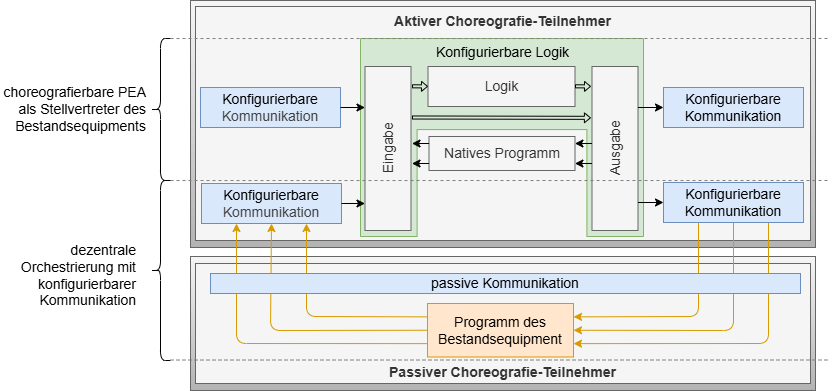

The diagram above was exported from draw.io. Its source (the exported page's mxGraphModel, read from the mxfile embedded in the PNG):
<mxGraphModel dx="239" dy="607" grid="1" gridSize="10" guides="1" tooltips="1" connect="1" arrows="1" fold="1" page="1" pageScale="1" pageWidth="827" pageHeight="1169" math="0" shadow="0">
  <root>
    <mxCell id="0" />
    <mxCell id="1" parent="0" />
    <mxCell id="49" value="" style="rounded=0;whiteSpace=wrap;html=1;fontSize=12;fillColor=#f5f5f5;gradientColor=#b3b3b3;strokeColor=#666666;fontColor=#0A0A0A;fontStyle=1;verticalAlign=top;" parent="1" vertex="1">
      <mxGeometry x="1160" y="716" width="625" height="134" as="geometry" />
    </mxCell>
    <mxCell id="50" value="Passiver Choreografie-Teilnehmer" style="rounded=0;whiteSpace=wrap;html=1;fontSize=14;fillColor=#f5f5f5;gradientColor=none;strokeColor=#666666;fontColor=#333333;fontStyle=1;verticalAlign=bottom;perimeterSpacing=1;strokeWidth=1;" parent="1" vertex="1">
      <mxGeometry x="1165" y="723" width="615" height="120" as="geometry" />
    </mxCell>
    <mxCell id="65" value="" style="rounded=0;whiteSpace=wrap;html=1;fontSize=14;fillColor=#f5f5f5;gradientColor=#b3b3b3;strokeColor=#666666;fontColor=#0A0A0A;fontStyle=1;verticalAlign=middle;" vertex="1" parent="1">
      <mxGeometry x="1160" y="460" width="625" height="247" as="geometry" />
    </mxCell>
    <mxCell id="66" value="Aktiver Choreografie-Teilnehmer" style="rounded=0;whiteSpace=wrap;html=1;fontSize=14;fillColor=#f5f5f5;gradientColor=none;strokeColor=#666666;fontColor=#333333;fontStyle=1;verticalAlign=top;perimeterSpacing=1;strokeWidth=1;" vertex="1" parent="1">
      <mxGeometry x="1165" y="466" width="615" height="234" as="geometry" />
    </mxCell>
    <mxCell id="67" value="Natives Programm" style="rounded=0;whiteSpace=wrap;html=1;fillColor=#f5f5f5;strokeColor=#666666;verticalAlign=middle;fontStyle=0;fontSize=14;fontColor=#333333;" vertex="1" parent="1">
      <mxGeometry x="1398.5" y="596" width="146" height="34" as="geometry" />
    </mxCell>
    <mxCell id="68" value="" style="verticalLabelPosition=bottom;verticalAlign=middle;html=1;shape=mxgraph.basic.polygon;polyCoords=[[0,1],[0,0],[1,0],[1,1],[0.8,1],[0.8,0.46],[0.2,0.46],[0.2,1]];polyline=0;fillColor=#d5e8d4;strokeColor=#82b366;fontSize=14;" vertex="1" parent="1">
      <mxGeometry x="1330" y="498" width="283" height="198" as="geometry" />
    </mxCell>
    <mxCell id="69" value="Eingabe" style="rounded=0;whiteSpace=wrap;html=1;fillColor=#f5f5f5;strokeColor=#666666;fontColor=#333333;fontSize=14;horizontal=0;verticalAlign=middle;" vertex="1" parent="1">
      <mxGeometry x="1334.5" y="526" width="46" height="164" as="geometry" />
    </mxCell>
    <mxCell id="70" value="Ausgabe" style="rounded=0;whiteSpace=wrap;html=1;fillColor=#f5f5f5;strokeColor=#666666;fontColor=#333333;fontSize=14;horizontal=0;verticalAlign=middle;" vertex="1" parent="1">
      <mxGeometry x="1561.5" y="526" width="46" height="164" as="geometry" />
    </mxCell>
    <mxCell id="71" value="Logik" style="rounded=0;whiteSpace=wrap;html=1;fillColor=#f5f5f5;strokeColor=#666666;fontColor=#333333;fontSize=14;verticalAlign=middle;" vertex="1" parent="1">
      <mxGeometry x="1397.5" y="526" width="147" height="40" as="geometry" />
    </mxCell>
    <mxCell id="72" style="edgeStyle=none;html=1;exitX=1;exitY=0.5;exitDx=0;exitDy=0;fontColor=#000000;strokeColor=#000000;endArrow=none;endFill=0;startArrow=classic;startFill=1;entryX=0.002;entryY=0.219;entryDx=0;entryDy=0;entryPerimeter=0;fontSize=14;verticalAlign=middle;" edge="1" parent="1">
      <mxGeometry relative="1" as="geometry">
        <mxPoint x="1544.4099999999999" y="623" as="sourcePoint" />
        <mxPoint x="1561.502" y="623.0059999999999" as="targetPoint" />
      </mxGeometry>
    </mxCell>
    <mxCell id="75" style="edgeStyle=none;html=1;exitX=1;exitY=0.5;exitDx=0;exitDy=0;fontColor=#000000;strokeColor=#000000;endArrow=none;endFill=0;startArrow=classic;startFill=1;entryX=0.002;entryY=0.219;entryDx=0;entryDy=0;entryPerimeter=0;fontSize=14;verticalAlign=middle;" edge="1" parent="1">
      <mxGeometry relative="1" as="geometry">
        <mxPoint x="1381.5" y="623" as="sourcePoint" />
        <mxPoint x="1398.592" y="623.0059999999999" as="targetPoint" />
      </mxGeometry>
    </mxCell>
    <mxCell id="76" style="edgeStyle=none;html=1;exitX=1;exitY=0.5;exitDx=0;exitDy=0;fontColor=#000000;strokeColor=#000000;endArrow=none;endFill=0;startArrow=classic;startFill=1;entryX=0.002;entryY=0.219;entryDx=0;entryDy=0;entryPerimeter=0;fontSize=14;verticalAlign=middle;" edge="1" parent="1">
      <mxGeometry relative="1" as="geometry">
        <mxPoint x="1381.5" y="603" as="sourcePoint" />
        <mxPoint x="1398.592" y="603.0059999999999" as="targetPoint" />
      </mxGeometry>
    </mxCell>
    <mxCell id="77" style="edgeStyle=none;html=1;exitX=1;exitY=0.5;exitDx=0;exitDy=0;fontColor=#000000;strokeColor=#000000;shape=flexArrow;endWidth=5.882352941176471;endSize=1.6705882352941175;width=3.0588235294117645;fontSize=14;verticalAlign=middle;" edge="1" parent="1">
      <mxGeometry relative="1" as="geometry">
        <mxPoint x="1381.5" y="545.8000000000002" as="sourcePoint" />
        <mxPoint x="1397.5" y="545.9200000000001" as="targetPoint" />
      </mxGeometry>
    </mxCell>
    <mxCell id="78" style="edgeStyle=none;html=1;exitX=1;exitY=0.5;exitDx=0;exitDy=0;fontColor=#000000;strokeColor=#000000;shape=flexArrow;endWidth=5.882352941176471;endSize=1.6705882352941175;width=3.0588235294117645;fontSize=14;verticalAlign=middle;" edge="1" parent="1">
      <mxGeometry relative="1" as="geometry">
        <mxPoint x="1544.5" y="545.8000000000002" as="sourcePoint" />
        <mxPoint x="1560.5" y="545.9200000000001" as="targetPoint" />
      </mxGeometry>
    </mxCell>
    <mxCell id="79" style="edgeStyle=none;html=1;exitX=1;exitY=0.5;exitDx=0;exitDy=0;fontColor=#000000;strokeColor=#000000;endArrow=none;endFill=0;startArrow=classic;startFill=1;entryX=0.002;entryY=0.219;entryDx=0;entryDy=0;entryPerimeter=0;fontSize=14;verticalAlign=middle;" edge="1" parent="1">
      <mxGeometry relative="1" as="geometry">
        <mxPoint x="1544.4099999999999" y="603" as="sourcePoint" />
        <mxPoint x="1561.502" y="603.0059999999999" as="targetPoint" />
      </mxGeometry>
    </mxCell>
    <mxCell id="80" style="edgeStyle=none;html=1;exitX=0.5;exitY=1;exitDx=0;exitDy=0;fontColor=#000000;strokeColor=#d79b00;endArrow=none;endFill=0;startArrow=classic;startFill=1;entryX=0;entryY=0.5;entryDx=0;entryDy=0;fontSize=14;verticalAlign=middle;fillColor=#ffe6cc;" edge="1" parent="1" source="88" target="96">
      <mxGeometry relative="1" as="geometry">
        <mxPoint x="1381.5" y="711" as="sourcePoint" />
        <mxPoint x="1398.592" y="711.0059999999999" as="targetPoint" />
        <Array as="points">
          <mxPoint x="1240" y="790" />
        </Array>
      </mxGeometry>
    </mxCell>
    <mxCell id="81" style="edgeStyle=none;html=1;exitX=0.25;exitY=1;exitDx=0;exitDy=0;fontColor=#000000;strokeColor=#d79b00;endArrow=none;endFill=0;startArrow=classic;startFill=1;entryX=0;entryY=0.75;entryDx=0;entryDy=0;fontSize=14;verticalAlign=middle;fillColor=#ffe6cc;" edge="1" parent="1" source="88" target="96">
      <mxGeometry relative="1" as="geometry">
        <mxPoint x="1381.5" y="691" as="sourcePoint" />
        <mxPoint x="1398.592" y="691.0059999999999" as="targetPoint" />
        <Array as="points">
          <mxPoint x="1206" y="803" />
        </Array>
      </mxGeometry>
    </mxCell>
    <mxCell id="82" style="edgeStyle=none;html=1;fontColor=#000000;strokeColor=#d79b00;endArrow=none;endFill=0;startArrow=classic;startFill=1;entryX=0;entryY=0.25;entryDx=0;entryDy=0;fontSize=14;verticalAlign=middle;fillColor=#ffe6cc;exitX=0.75;exitY=1;exitDx=0;exitDy=0;" edge="1" parent="1" source="88" target="96">
      <mxGeometry relative="1" as="geometry">
        <mxPoint x="1381.5" y="731" as="sourcePoint" />
        <mxPoint x="1398.592" y="731.0059999999999" as="targetPoint" />
        <Array as="points">
          <mxPoint x="1276" y="776" />
        </Array>
      </mxGeometry>
    </mxCell>
    <mxCell id="83" style="edgeStyle=none;html=1;exitX=1;exitY=0.5;exitDx=0;exitDy=0;fontColor=#000000;strokeColor=#d79b00;endArrow=none;endFill=0;startArrow=classic;startFill=1;entryX=0.5;entryY=1;entryDx=0;entryDy=0;fontSize=14;verticalAlign=middle;fillColor=#ffe6cc;" edge="1" parent="1" source="96" target="90">
      <mxGeometry relative="1" as="geometry">
        <mxPoint x="1544.5" y="710.77" as="sourcePoint" />
        <mxPoint x="1561.5919999999996" y="710.7759999999998" as="targetPoint" />
        <Array as="points">
          <mxPoint x="1703" y="790" />
        </Array>
      </mxGeometry>
    </mxCell>
    <mxCell id="84" style="edgeStyle=none;html=1;exitX=1;exitY=0.25;exitDx=0;exitDy=0;fontColor=#000000;strokeColor=#d79b00;endArrow=none;endFill=0;startArrow=classic;startFill=1;entryX=0.25;entryY=1;entryDx=0;entryDy=0;fontSize=14;verticalAlign=middle;fillColor=#ffe6cc;" edge="1" parent="1" source="96" target="90">
      <mxGeometry relative="1" as="geometry">
        <mxPoint x="1544.5900000000001" y="690.77" as="sourcePoint" />
        <mxPoint x="1561.6819999999998" y="690.7759999999998" as="targetPoint" />
        <Array as="points">
          <mxPoint x="1668" y="776" />
        </Array>
      </mxGeometry>
    </mxCell>
    <mxCell id="85" style="edgeStyle=none;html=1;exitX=1;exitY=0.75;exitDx=0;exitDy=0;fontColor=#000000;strokeColor=#d79b00;endArrow=none;endFill=0;startArrow=classic;startFill=1;entryX=0.75;entryY=1;entryDx=0;entryDy=0;fontSize=14;verticalAlign=middle;fillColor=#ffe6cc;" edge="1" parent="1" source="96" target="90">
      <mxGeometry relative="1" as="geometry">
        <mxPoint x="1544.5" y="730.77" as="sourcePoint" />
        <mxPoint x="1561.5919999999996" y="730.7759999999998" as="targetPoint" />
        <Array as="points">
          <mxPoint x="1738" y="803" />
        </Array>
      </mxGeometry>
    </mxCell>
    <mxCell id="86" style="edgeStyle=none;html=1;exitX=1;exitY=0.5;exitDx=0;exitDy=0;fontColor=#000000;strokeColor=#000000;shape=flexArrow;endWidth=5.882352941176471;endSize=1.6705882352941175;width=3.0588235294117645;entryX=-0.002;entryY=0.177;entryDx=0;entryDy=0;entryPerimeter=0;fontSize=14;verticalAlign=middle;" edge="1" parent="1">
      <mxGeometry relative="1" as="geometry">
        <mxPoint x="1381.5" y="577.0000000000002" as="sourcePoint" />
        <mxPoint x="1560.4080000000004" y="577.3299999999999" as="targetPoint" />
      </mxGeometry>
    </mxCell>
    <mxCell id="88" value="&lt;div&gt;&lt;span style=&quot;color: rgb(0, 0, 0);&quot;&gt;Konfigurierbare&lt;/span&gt;&lt;/div&gt;&lt;div&gt;&lt;span style=&quot;color: rgb(63, 63, 63); background-color: transparent;&quot;&gt;Kommunikation&lt;/span&gt;&lt;/div&gt;" style="rounded=0;whiteSpace=wrap;html=1;fillColor=#dae8fc;strokeColor=#6c8ebf;verticalAlign=middle;fontStyle=0;fontSize=14;" vertex="1" parent="1">
      <mxGeometry x="1171" y="643" width="140" height="40" as="geometry" />
    </mxCell>
    <mxCell id="90" value="Konfigurierbare&lt;div&gt;Kommunikation&lt;/div&gt;" style="rounded=0;whiteSpace=wrap;html=1;fillColor=#dae8fc;strokeColor=#6c8ebf;verticalAlign=middle;fontStyle=0;fontSize=14;" vertex="1" parent="1">
      <mxGeometry x="1633" y="642" width="140" height="40" as="geometry" />
    </mxCell>
    <mxCell id="92" style="edgeStyle=none;html=1;exitX=1;exitY=0.5;exitDx=0;exitDy=0;entryX=0;entryY=0.5;entryDx=0;entryDy=0;fontSize=14;verticalAlign=middle;" edge="1" parent="1" source="88">
      <mxGeometry relative="1" as="geometry">
        <mxPoint x="1310" y="703.3299999999999" as="sourcePoint" />
        <mxPoint x="1334.5" y="663" as="targetPoint" />
      </mxGeometry>
    </mxCell>
    <mxCell id="94" style="edgeStyle=none;html=1;exitX=1;exitY=0.5;exitDx=0;exitDy=0;entryX=0;entryY=0.5;entryDx=0;entryDy=0;fontSize=14;verticalAlign=middle;" edge="1" parent="1" target="90">
      <mxGeometry relative="1" as="geometry">
        <mxPoint x="1607.5" y="662" as="sourcePoint" />
        <mxPoint x="1633.0460000000003" y="701.8499999999999" as="targetPoint" />
      </mxGeometry>
    </mxCell>
    <mxCell id="95" value="&#10;&lt;span style=&quot;color: rgb(0, 0, 0); font-family: Helvetica; font-size: 14px; font-style: normal; font-variant-ligatures: normal; font-variant-caps: normal; letter-spacing: normal; orphans: 2; text-align: center; text-indent: 0px; text-transform: none; widows: 2; word-spacing: 0px; -webkit-text-stroke-width: 0px; text-decoration-thickness: initial; text-decoration-style: initial; text-decoration-color: initial; float: none; display: inline !important;&quot;&gt;Konfigurierbare Logik&lt;/span&gt;&#10;&#10;" style="text;html=1;strokeColor=none;fillColor=none;align=center;verticalAlign=middle;whiteSpace=wrap;rounded=0;labelBackgroundColor=none;fontStyle=0;fontSize=14;" vertex="1" parent="1">
      <mxGeometry x="1335" y="505" width="275" height="30" as="geometry" />
    </mxCell>
    <mxCell id="96" value="Programm des Bestandsequipment" style="rounded=0;whiteSpace=wrap;html=1;fillColor=#ffe6cc;strokeColor=#d79b00;verticalAlign=middle;fontStyle=0;fontSize=14;" vertex="1" parent="1">
      <mxGeometry x="1397" y="763" width="146" height="53.5" as="geometry" />
    </mxCell>
    <mxCell id="97" value="passive Kommunikation" style="rounded=0;whiteSpace=wrap;html=1;fillColor=#dae8fc;strokeColor=#6c8ebf;verticalAlign=middle;fontStyle=0;fontSize=14;" vertex="1" parent="1">
      <mxGeometry x="1180" y="733" width="590" height="20" as="geometry" />
    </mxCell>
    <mxCell id="100" value="&lt;div&gt;&lt;span style=&quot;color: rgb(0, 0, 0);&quot;&gt;Konfigurierbare&lt;/span&gt;&lt;/div&gt;&lt;div&gt;&lt;span style=&quot;color: rgb(63, 63, 63); background-color: transparent;&quot;&gt;Kommunikation&lt;/span&gt;&lt;/div&gt;" style="rounded=0;whiteSpace=wrap;html=1;fillColor=#dae8fc;strokeColor=#6c8ebf;verticalAlign=middle;fontStyle=0;fontSize=14;" vertex="1" parent="1">
      <mxGeometry x="1170" y="547" width="140" height="40" as="geometry" />
    </mxCell>
    <mxCell id="101" style="edgeStyle=none;html=1;exitX=1;exitY=0.5;exitDx=0;exitDy=0;entryX=0;entryY=0.25;entryDx=0;entryDy=0;fontSize=14;verticalAlign=middle;" edge="1" parent="1" source="100" target="69">
      <mxGeometry relative="1" as="geometry">
        <mxPoint x="1321" y="673" as="sourcePoint" />
        <mxPoint x="1344.5" y="673" as="targetPoint" />
      </mxGeometry>
    </mxCell>
    <mxCell id="102" value="Konfigurierbare&lt;div&gt;Kommunikation&lt;/div&gt;" style="rounded=0;whiteSpace=wrap;html=1;fillColor=#dae8fc;strokeColor=#6c8ebf;verticalAlign=middle;fontStyle=0;fontSize=14;" vertex="1" parent="1">
      <mxGeometry x="1633" y="547" width="140" height="40" as="geometry" />
    </mxCell>
    <mxCell id="103" style="edgeStyle=none;html=1;exitX=1;exitY=0.25;exitDx=0;exitDy=0;entryX=0;entryY=0.5;entryDx=0;entryDy=0;fontSize=14;verticalAlign=middle;" edge="1" parent="1" target="102" source="70">
      <mxGeometry relative="1" as="geometry">
        <mxPoint x="1607.5" y="565" as="sourcePoint" />
        <mxPoint x="1633.0460000000003" y="604.8499999999999" as="targetPoint" />
      </mxGeometry>
    </mxCell>
    <mxCell id="104" value="" style="shape=curlyBracket;whiteSpace=wrap;html=1;rounded=1;labelPosition=left;verticalLabelPosition=middle;align=right;verticalAlign=middle;" vertex="1" parent="1">
      <mxGeometry x="1120" y="498" width="20" height="142" as="geometry" />
    </mxCell>
    <mxCell id="105" value="" style="shape=curlyBracket;whiteSpace=wrap;html=1;rounded=1;labelPosition=left;verticalLabelPosition=middle;align=right;verticalAlign=middle;" vertex="1" parent="1">
      <mxGeometry x="1120" y="640" width="20" height="180" as="geometry" />
    </mxCell>
    <mxCell id="107" value="&lt;span style=&quot;color: rgb(0, 0, 0);&quot;&gt;dezentrale Orchestrierung mit konfigurierbarer Kommunikation&lt;/span&gt;" style="text;html=1;strokeColor=none;fillColor=none;align=right;verticalAlign=middle;whiteSpace=wrap;rounded=0;labelBackgroundColor=none;fontStyle=0;fontSize=14;" vertex="1" parent="1">
      <mxGeometry x="990" y="720" width="117.5" height="30" as="geometry" />
    </mxCell>
    <mxCell id="108" value="" style="endArrow=none;dashed=1;html=1;exitX=1;exitY=0.015;exitDx=0;exitDy=0;exitPerimeter=0;strokeColor=#808080;" edge="1" parent="1">
      <mxGeometry width="50" height="50" relative="1" as="geometry">
        <mxPoint x="1140" y="498.0250000000001" as="sourcePoint" />
        <mxPoint x="1800" y="498" as="targetPoint" />
      </mxGeometry>
    </mxCell>
    <mxCell id="109" value="" style="endArrow=none;dashed=1;html=1;exitX=1;exitY=0.015;exitDx=0;exitDy=0;exitPerimeter=0;strokeColor=#808080;" edge="1" parent="1">
      <mxGeometry width="50" height="50" relative="1" as="geometry">
        <mxPoint x="1140" y="640.0250000000001" as="sourcePoint" />
        <mxPoint x="1800" y="640" as="targetPoint" />
      </mxGeometry>
    </mxCell>
    <mxCell id="110" value="" style="endArrow=none;dashed=1;html=1;exitX=1;exitY=0.015;exitDx=0;exitDy=0;exitPerimeter=0;strokeColor=#808080;" edge="1" parent="1">
      <mxGeometry width="50" height="50" relative="1" as="geometry">
        <mxPoint x="1140" y="819.5250000000001" as="sourcePoint" />
        <mxPoint x="1800" y="819.5" as="targetPoint" />
      </mxGeometry>
    </mxCell>
    <mxCell id="111" value="choreografierbare PEA als Stellvertreter des Bestandsequipments" style="text;html=1;strokeColor=none;fillColor=none;align=right;verticalAlign=middle;whiteSpace=wrap;rounded=0;labelBackgroundColor=none;fontStyle=0;fontSize=14;" vertex="1" parent="1">
      <mxGeometry x="970" y="554" width="147.5" height="30" as="geometry" />
    </mxCell>
  </root>
</mxGraphModel>